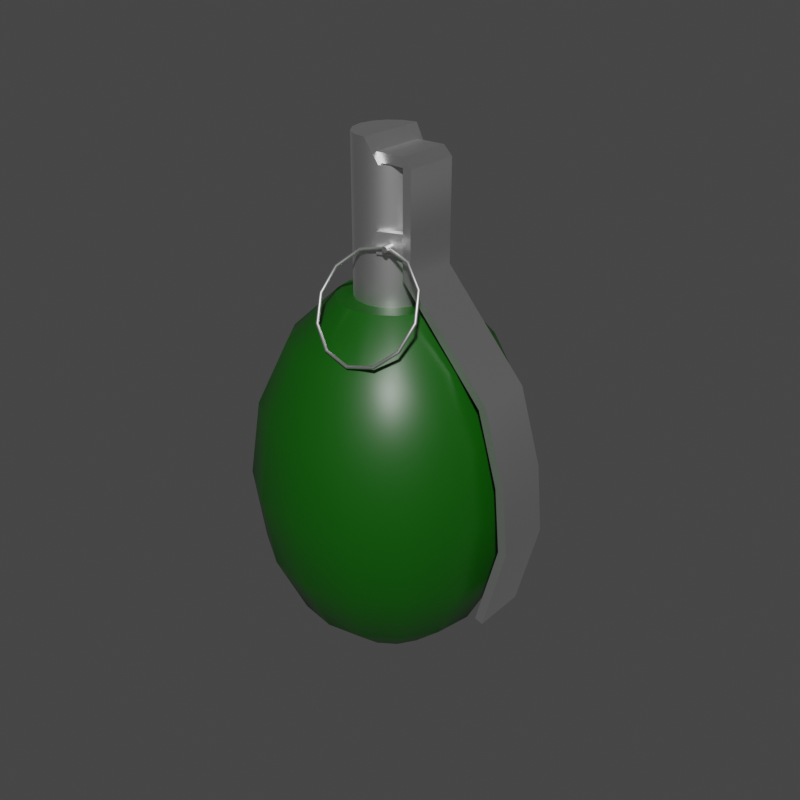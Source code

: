 # Source: grenade.blend  (saved by Blender 3.5.10; exported with 4.5.12 LTS)
import bpy
from mathutils import Matrix  # noqa: F401  (used for matrix-valued properties, if any)

bpy.ops.wm.read_factory_settings(use_empty=True)
scene = bpy.context.scene
scene.name = 'Scene'

# ---- collections
col_collection = bpy.data.collections.new('Collection'); scene.collection.children.link(col_collection)

# ---- materials (node trees are filled in below, after node groups)
mat_material = bpy.data.materials.new('Material')
mat_material.alpha_threshold = 0.0
mat_material.use_transparent_shadow = False
mat_material.roughness = 0.5
mat_material.line_color = (0.0, 0.0, 0.0, 1.0)
mat_material_001 = bpy.data.materials.new('Material.001')
mat_material_001.use_transparent_shadow = False

# ---- node groups
ng_auto_smooth = bpy.data.node_groups.new('Auto Smooth', 'GeometryNodeTree')
_s = ng_auto_smooth.interface.new_socket(name='Geometry', in_out='OUTPUT', socket_type='NodeSocketGeometry')
_s = ng_auto_smooth.interface.new_socket(name='Geometry', in_out='INPUT', socket_type='NodeSocketGeometry')
_s = ng_auto_smooth.interface.new_socket(name='Angle', in_out='INPUT', socket_type='NodeSocketFloat')
_s.subtype = 'ANGLE'
_s.min_value = 0.0
_s.max_value = 3.142
ng_auto_smooth.is_modifier = True
_N = ng_auto_smooth.nodes; _L = ng_auto_smooth.links
n0 = _N.new('NodeGroupOutput'); n0.name = 'Group Output'; n0.location = (480, -100)
n1 = _N.new('NodeGroupInput'); n1.name = 'Group Input'; n1.location = (-420, -300)
n2 = _N.new('NodeGroupInput'); n2.name = 'Group Input.001'; n2.location = (-60, -100)
n3 = _N.new('GeometryNodeSetShadeSmooth'); n3.name = 'Set Shade Smooth'; n3.location = (120, -100)
n3.domain = 'EDGE'
n4 = _N.new('GeometryNodeSetShadeSmooth'); n4.name = 'Set Shade Smooth.001'; n4.location = (300, -100)
n5 = _N.new('GeometryNodeInputMeshEdgeAngle'); n5.name = 'Edge Angle'; n5.location = (-420, -220)
n6 = _N.new('GeometryNodeInputEdgeSmooth'); n6.name = 'Is Edge Smooth'; n6.location = (-60, -160)
n7 = _N.new('GeometryNodeInputShadeSmooth'); n7.name = 'Is Face Smooth'; n7.location = (-240, -340)
n8 = _N.new('FunctionNodeBooleanMath'); n8.name = 'Boolean Math'; n8.location = (-60, -220)
n9 = _N.new('FunctionNodeCompare'); n9.name = 'Compare'; n9.location = (-240, -180)
n9.operation = 'LESS_EQUAL'
_L.new(n5.outputs[0], n9.inputs[0])
_L.new(n4.outputs[0], n0.inputs[0])
_L.new(n1.outputs[1], n9.inputs[1])
_L.new(n9.outputs[0], n8.inputs[0])
_L.new(n7.outputs[0], n8.inputs[1])
_L.new(n2.outputs[0], n3.inputs[0])
_L.new(n6.outputs[0], n3.inputs[1])
_L.new(n3.outputs[0], n4.inputs[0])
_L.new(n8.outputs[0], n3.inputs[2])
n0.is_active_output = True

# ---- material node trees
mat_material.use_nodes = True; mat_material.node_tree.nodes.clear()
_N = mat_material.node_tree.nodes; _L = mat_material.node_tree.links
n0 = _N.new('ShaderNodeOutputMaterial'); n0.name = 'Material Output'; n0.location = (300, 300)
n1 = _N.new('ShaderNodeBsdfPrincipled'); n1.name = 'Principled BSDF'; n1.location = (10, 300)
n1.distribution = 'GGX'
n1.subsurface_method = 'RANDOM_WALK_SKIN'
n1.inputs[0].default_value = (0.002647, 0.08188, 0.0, 1.0)
n1.inputs[2].default_value = 0.4091
n1.inputs[3].default_value = 1.45
n1.inputs[13].default_value = 0.6127
n1.inputs[27].default_value = (0.0, 0.0, 0.0, 1.0)
n1.inputs[28].default_value = 1.0
_L.new(n1.outputs[0], n0.inputs[0])
n0.is_active_output = True
mat_material_001.use_nodes = True; mat_material_001.node_tree.nodes.clear()
_N = mat_material_001.node_tree.nodes; _L = mat_material_001.node_tree.links
n0 = _N.new('ShaderNodeBsdfPrincipled'); n0.name = 'Principled BSDF'; n0.location = (10, 300)
n0.distribution = 'GGX'
n0.subsurface_method = 'RANDOM_WALK_SKIN'
n0.inputs[1].default_value = 1.0
n0.inputs[2].default_value = 0.4745
n0.inputs[3].default_value = 1.45
n0.inputs[27].default_value = (0.0, 0.0, 0.0, 1.0)
n0.inputs[28].default_value = 1.0
n1 = _N.new('ShaderNodeOutputMaterial'); n1.name = 'Material Output'; n1.location = (300, 300)
_L.new(n0.outputs[0], n1.inputs[0])
n1.is_active_output = True

# ---- world
world_world = bpy.data.worlds.new('World'); scene.world = world_world
world_world.use_nodes = True; world_world.node_tree.nodes.clear()
_N = world_world.node_tree.nodes; _L = world_world.node_tree.links
n0 = _N.new('ShaderNodeOutputWorld'); n0.name = 'World Output'; n0.location = (300, 300)
n1 = _N.new('ShaderNodeBackground'); n1.name = 'Background'; n1.location = (10, 300)
n1.inputs[0].default_value = (0.05088, 0.05088, 0.05088, 1.0)
_L.new(n1.outputs[0], n0.inputs[0])
n0.is_active_output = True
world_world.color = (0.05088, 0.05088, 0.05088)
world_world.use_sun_shadow = False
world_world.sun_shadow_jitter_overblur = 0.0

# ---- meshes
me_sphere = bpy.data.meshes.new('Sphere')
me_sphere.from_pydata([(0.0, 0.9239, 0.5466), (0.0, 1.0, 0.0), (0.0, 0.9239, -0.5466), (0.0, 0.3827, -1.32), (0.1464, 0.3536, 1.32), (0.2706, 0.6533, 1.01), (0.3536, 0.8536, 0.5466), (0.3827, 0.9239, 0.0), (0.3536, 0.8536, -0.5466), (0.2706, 0.6533, -1.01), (0.1464, 0.3536, -1.32), (0.2706, 0.2706, 1.32), (0.5, 0.5, 1.01), (0.6533, 0.6533, 0.5466), (0.7071, 0.7071, 0.0), (0.6533, 0.6533, -0.5466), (0.5, 0.5, -1.01), (0.2706, 0.2706, -1.32), (0.3536, 0.1464, 1.32), (0.6533, 0.2706, 1.01), (0.8536, 0.3536, 0.5466), (0.9239, 0.3827, 0.0), (0.8536, 0.3536, -0.5466), (0.6533, 0.2706, -1.01), (0.3536, 0.1464, -1.32), (0.3827, -4.47e-08, 1.32), (0.7071, -8.941e-08, 1.01), (0.9239, -1.192e-07, 0.5466), (1.0, -1.49e-07, 0.0), (0.9239, -1.192e-07, -0.5466), (0.7071, -8.941e-08, -1.01), (0.3827, -4.47e-08, -1.32), (0.3536, -0.1464, 1.32), (0.6533, -0.2706, 1.01), (0.8536, -0.3536, 0.5466), (0.9239, -0.3827, 0.0), (0.8536, -0.3536, -0.5466), (0.6533, -0.2706, -1.01), (0.3536, -0.1464, -1.32), (0.2706, -0.2706, 1.32), (0.5, -0.5, 1.01), (0.6533, -0.6533, 0.5466), (0.7071, -0.7071, 0.0), (0.6533, -0.6533, -0.5466), (0.5, -0.5, -1.01), (0.2706, -0.2706, -1.32), (0.1464, -0.3536, 1.32), (0.2706, -0.6533, 1.01), (0.3536, -0.8536, 0.5466), (0.3827, -0.9239, 0.0), (0.3536, -0.8536, -0.5466), (0.2706, -0.6533, -1.01), (0.1464, -0.3536, -1.32), (-1.192e-07, -0.3827, 1.32), (-2.235e-07, -0.7071, 1.01), (-2.384e-07, -0.9239, 0.5466), (-3.576e-07, -1.0, 0.0), (-2.384e-07, -0.9239, -0.5466), (-2.235e-07, -0.7071, -1.01), (-1.192e-07, -0.3827, -1.32), (0.006575, 0.2772, -1.32), (-0.1464, -0.3536, 1.32), (-0.2706, -0.6533, 1.01), (-0.3536, -0.8536, 0.5466), (-0.3827, -0.9239, 0.0), (-0.3536, -0.8536, -0.5466), (-0.2706, -0.6533, -1.01), (-0.1464, -0.3536, -1.32), (-0.2706, -0.2706, 1.32), (-0.5, -0.5, 1.01), (-0.6533, -0.6533, 0.5466), (-0.7071, -0.7071, 0.0), (-0.6533, -0.6533, -0.5466), (-0.5, -0.5, -1.01), (-0.2706, -0.2706, -1.32), (-0.3536, -0.1464, 1.32), (-0.6533, -0.2706, 1.01), (-0.8536, -0.3536, 0.5466), (-0.9239, -0.3827, 0.0), (-0.8536, -0.3536, -0.5466), (-0.6533, -0.2706, -1.01), (-0.3536, -0.1464, -1.32), (-0.3827, 1.788e-07, 1.32), (-0.7071, 3.278e-07, 1.01), (-0.9239, 3.576e-07, 0.5466), (-1.0, 5.066e-07, 0.0), (-0.9239, 3.576e-07, -0.5466), (-0.7071, 3.278e-07, -1.01), (-0.3827, 1.788e-07, -1.32), (-0.3536, 0.1464, 1.32), (-0.6533, 0.2706, 1.01), (-0.8536, 0.3536, 0.5466), (-0.9239, 0.3827, 0.0), (-0.8536, 0.3536, -0.5466), (-0.6533, 0.2706, -1.01), (-0.3536, 0.1464, -1.32), (-0.2706, 0.2706, 1.32), (-0.5, 0.5, 1.01), (-0.6533, 0.6533, 0.5466), (-0.7071, 0.7071, 0.0), (-0.6533, 0.6533, -0.5466), (-0.5, 0.5, -1.01), (-0.2706, 0.2706, -1.32), (-0.1464, 0.3536, 1.32), (-0.2706, 0.6533, 1.01), (-0.3536, 0.8536, 0.5466), (-0.3827, 0.9239, 0.0), (-0.3536, 0.8536, -0.5466), (-0.2706, 0.6533, -1.01), (-0.1464, 0.3536, -1.32), (2.384e-07, 0.3827, 1.32), (4.47e-07, 0.7071, 1.01), (4.47e-07, 0.7071, -1.01), (0.1553, 0.1553, -1.32), (0.2772, 0.006575, -1.32), (-0.1464, 0.1464, -1.32), (1.863e-08, 5.588e-08, -1.32), (0.1464, -0.1464, -1.32), (-0.2772, -0.006575, -1.32), (-0.1553, -0.1553, -1.32), (-0.006575, -0.2772, -1.32), (0.09754, 0.2355, 1.32), (0.1802, 0.1802, 1.32), (0.2355, 0.09754, 1.32), (0.2549, -1.155e-08, 1.32), (0.2355, -0.09754, 1.32), (0.1802, -0.1802, 1.32), (0.09754, -0.2355, 1.32), (-7.821e-08, -0.2549, 1.32), (-0.09754, -0.2355, 1.32), (-0.1802, -0.1802, 1.32), (-0.2355, -0.09754, 1.32), (-0.2549, 1.373e-07, 1.32), (-0.2355, 0.09754, 1.32), (-0.1802, 0.1802, 1.32), (-0.09754, 0.2355, 1.32), (1.6e-07, 0.2549, 1.32)], [], [(3, 112, 9, 10), (2, 1, 7, 8), (0, 111, 5, 6), (31, 38, 114, 24), (112, 2, 8, 9), (1, 0, 6, 7), (111, 110, 4, 5), (6, 5, 12, 13), (120, 67, 74, 119), (9, 8, 15, 16), (7, 6, 13, 14), (5, 4, 11, 12), (10, 9, 16, 17), (8, 7, 14, 15), (117, 120, 119, 116), (16, 15, 22, 23), (14, 13, 20, 21), (12, 11, 18, 19), (17, 16, 23, 24), (15, 14, 21, 22), (13, 12, 19, 20), (19, 18, 25, 26), (24, 23, 30, 31), (22, 21, 28, 29), (20, 19, 26, 27), (114, 117, 116, 113), (23, 22, 29, 30), (21, 20, 27, 28), (31, 30, 37, 38), (29, 28, 35, 36), (27, 26, 33, 34), (24, 114, 113, 17), (30, 29, 36, 37), (28, 27, 34, 35), (26, 25, 32, 33), (119, 74, 81, 118), (37, 36, 43, 44), (35, 34, 41, 42), (33, 32, 39, 40), (38, 37, 44, 45), (36, 35, 42, 43), (34, 33, 40, 41), (44, 43, 50, 51), (42, 41, 48, 49), (40, 39, 46, 47), (45, 44, 51, 52), (43, 42, 49, 50), (41, 40, 47, 48), (116, 119, 118, 115), (52, 51, 58, 59), (50, 49, 56, 57), (48, 47, 54, 55), (45, 52, 120, 117), (51, 50, 57, 58), (49, 48, 55, 56), (47, 46, 53, 54), (57, 56, 64, 65), (55, 54, 62, 63), (52, 59, 67, 120), (58, 57, 65, 66), (56, 55, 63, 64), (54, 53, 61, 62), (59, 58, 66, 67), (113, 116, 115, 60), (66, 65, 72, 73), (64, 63, 70, 71), (62, 61, 68, 69), (67, 66, 73, 74), (65, 64, 71, 72), (63, 62, 69, 70), (71, 70, 77, 78), (69, 68, 75, 76), (74, 73, 80, 81), (72, 71, 78, 79), (70, 69, 76, 77), (17, 113, 60, 10), (73, 72, 79, 80), (81, 80, 87, 88), (79, 78, 85, 86), (77, 76, 83, 84), (118, 81, 88, 95), (80, 79, 86, 87), (78, 77, 84, 85), (76, 75, 82, 83), (84, 83, 90, 91), (115, 118, 95, 102), (87, 86, 93, 94), (85, 84, 91, 92), (83, 82, 89, 90), (88, 87, 94, 95), (86, 85, 92, 93), (60, 115, 102, 109), (94, 93, 100, 101), (92, 91, 98, 99), (90, 89, 96, 97), (95, 94, 101, 102), (93, 92, 99, 100), (91, 90, 97, 98), (97, 96, 103, 104), (102, 101, 108, 109), (100, 99, 106, 107), (98, 97, 104, 105), (10, 60, 109, 3), (101, 100, 107, 108), (99, 98, 105, 106), (109, 108, 112, 3), (107, 106, 1, 2), (105, 104, 111, 0), (38, 45, 117, 114), (108, 107, 2, 112), (106, 105, 0, 1), (104, 103, 110, 111), (82, 75, 131, 132), (18, 11, 122, 123), (25, 18, 123, 124), (89, 82, 132, 133), (61, 53, 128, 129), (68, 61, 129, 130), (39, 32, 125, 126), (96, 89, 133, 134), (32, 25, 124, 125), (103, 96, 134, 135), (11, 4, 121, 122), (110, 103, 135, 136), (75, 68, 130, 131), (4, 110, 136, 121), (46, 39, 126, 127), (53, 46, 127, 128)])
me_sphere.polygons.foreach_set('use_smooth', [True] * 128)
_k = set([(3, 10), (3, 109), (4, 11), (4, 110), (10, 17), (11, 18), (17, 24), (18, 25), (24, 31), (25, 32), (31, 38), (32, 39), (38, 45), (39, 46), (45, 52), (46, 53), (52, 59), (53, 61), (59, 67), (61, 68), (67, 74), (68, 75), (74, 81), (75, 82), (81, 88), (82, 89), (88, 95), (89, 96), (95, 102), (96, 103), (102, 109), (103, 110), (121, 122), (121, 136), (122, 123), (123, 124), (124, 125), (125, 126), (126, 127), (127, 128), (128, 129), (129, 130), (130, 131), (131, 132), (132, 133), (133, 134), (134, 135), (135, 136)])
me_sphere.attributes.new('sharp_edge', 'BOOLEAN', 'EDGE').data.foreach_set('value', [ (min(e.vertices), max(e.vertices)) in _k for e in me_sphere.edges])
_uv = me_sphere.uv_layers.new(name='UVMap')
_uv.uv.foreach_set('vector', [0.75, 0.125, 0.75, 0.25, 0.6875, 0.25, 0.6875, 0.125, 0.75, 0.375, 0.75, 0.5, 0.6875, 0.5, 0.6875, 0.375, 0.75, 0.625, 0.75, 0.75, 0.6875, 0.75, 0.6875, 0.625, 0.5, 0.125, 0.4375, 0.125, 0.5, 0.125, 0.5625, 0.125, 0.75, 0.25, 0.75, 0.375, 0.6875, 0.375, 0.6875, 0.25, 0.75, 0.5, 0.75, 0.625, 0.6875, 0.625, 0.6875, 0.5, 0.75, 0.75, 0.75, 0.875, 0.6875, 0.875, 0.6875, 0.75, 0.6875, 0.625, 0.6875, 0.75, 0.625, 0.75, 0.625, 0.625, 0.375, 0.125, 0.1875, 0.125, 0.125, 0.125, 0.4107, 0.125, 0.6875, 0.25, 0.6875, 0.375, 0.625, 0.375, 0.625, 0.25, 0.6875, 0.5, 0.6875, 0.625, 0.625, 0.625, 0.625, 0.5, 0.6875, 0.75, 0.6875, 0.875, 0.625, 0.875, 0.625, 0.75, 0.6875, 0.125, 0.6875, 0.25, 0.625, 0.25, 0.625, 0.125, 0.6875, 0.375, 0.6875, 0.5, 0.625, 0.5, 0.625, 0.375, 0.4464, 0.125, 0.375, 0.125, 0.4107, 0.125, 0.5, 0.125, 0.625, 0.25, 0.625, 0.375, 0.5625, 0.375, 0.5625, 0.25, 0.625, 0.5, 0.625, 0.625, 0.5625, 0.625, 0.5625, 0.5, 0.625, 0.75, 0.625, 0.875, 0.5625, 0.875, 0.5625, 0.75, 0.625, 0.125, 0.625, 0.25, 0.5625, 0.25, 0.5625, 0.125, 0.625, 0.375, 0.625, 0.5, 0.5625, 0.5, 0.5625, 0.375, 0.625, 0.625, 0.625, 0.75, 0.5625, 0.75, 0.5625, 0.625, 0.5625, 0.75, 0.5625, 0.875, 0.5, 0.875, 0.5, 0.75, 0.5625, 0.125, 0.5625, 0.25, 0.5, 0.25, 0.5, 0.125, 0.5625, 0.375, 0.5625, 0.5, 0.5, 0.5, 0.5, 0.375, 0.5625, 0.625, 0.5625, 0.75, 0.5, 0.75, 0.5, 0.625, 0.5, 0.125, 0.4464, 0.125, 0.5, 0.125, 0.5536, 0.125, 0.5625, 0.25, 0.5625, 0.375, 0.5, 0.375, 0.5, 0.25, 0.5625, 0.5, 0.5625, 0.625, 0.5, 0.625, 0.5, 0.5, 0.5, 0.125, 0.5, 0.25, 0.4375, 0.25, 0.4375, 0.125, 0.5, 0.375, 0.5, 0.5, 0.4375, 0.5, 0.4375, 0.375, 0.5, 0.625, 0.5, 0.75, 0.4375, 0.75, 0.4375, 0.625, 0.5625, 0.125, 0.5, 0.125, 0.5536, 0.125, 0.625, 0.125, 0.5, 0.25, 0.5, 0.375, 0.4375, 0.375, 0.4375, 0.25, 0.5, 0.5, 0.5, 0.625, 0.4375, 0.625, 0.4375, 0.5, 0.5, 0.75, 0.5, 0.875, 0.4375, 0.875, 0.4375, 0.75, 0.4107, 0.125, 0.125, 0.125, 0.0625, 0.125, 0.5, 0.125, 0.4375, 0.25, 0.4375, 0.375, 0.375, 0.375, 0.375, 0.25, 0.4375, 0.5, 0.4375, 0.625, 0.375, 0.625, 0.375, 0.5, 0.4375, 0.75, 0.4375, 0.875, 0.375, 0.875, 0.375, 0.75, 0.4375, 0.125, 0.4375, 0.25, 0.375, 0.25, 0.375, 0.125, 0.4375, 0.375, 0.4375, 0.5, 0.375, 0.5, 0.375, 0.375, 0.4375, 0.625, 0.4375, 0.75, 0.375, 0.75, 0.375, 0.625, 0.375, 0.25, 0.375, 0.375, 0.3125, 0.375, 0.3125, 0.25, 0.375, 0.5, 0.375, 0.625, 0.3125, 0.625, 0.3125, 0.5, 0.375, 0.75, 0.375, 0.875, 0.3125, 0.875, 0.3125, 0.75, 0.375, 0.125, 0.375, 0.25, 0.3125, 0.25, 0.3125, 0.125, 0.375, 0.375, 0.375, 0.5, 0.3125, 0.5, 0.3125, 0.375, 0.375, 0.625, 0.375, 0.75, 0.3125, 0.75, 0.3125, 0.625, 0.5, 0.125, 0.4107, 0.125, 0.5, 0.125, 0.5893, 0.125, 0.3125, 0.125, 0.3125, 0.25, 0.25, 0.25, 0.25, 0.125, 0.3125, 0.375, 0.3125, 0.5, 0.25, 0.5, 0.25, 0.375, 0.3125, 0.625, 0.3125, 0.75, 0.25, 0.75, 0.25, 0.625, 0.375, 0.125, 0.3125, 0.125, 0.375, 0.125, 0.4464, 0.125, 0.3125, 0.25, 0.3125, 0.375, 0.25, 0.375, 0.25, 0.25, 0.3125, 0.5, 0.3125, 0.625, 0.25, 0.625, 0.25, 0.5, 0.3125, 0.75, 0.3125, 0.875, 0.25, 0.875, 0.25, 0.75, 0.25, 0.375, 0.25, 0.5, 0.1875, 0.5, 0.1875, 0.375, 0.25, 0.625, 0.25, 0.75, 0.1875, 0.75, 0.1875, 0.625, 0.3125, 0.125, 0.25, 0.125, 0.1875, 0.125, 0.375, 0.125, 0.25, 0.25, 0.25, 0.375, 0.1875, 0.375, 0.1875, 0.25, 0.25, 0.5, 0.25, 0.625, 0.1875, 0.625, 0.1875, 0.5, 0.25, 0.75, 0.25, 0.875, 0.1875, 0.875, 0.1875, 0.75, 0.25, 0.125, 0.25, 0.25, 0.1875, 0.25, 0.1875, 0.125, 0.5536, 0.125, 0.5, 0.125, 0.5893, 0.125, 0.625, 0.125, 0.1875, 0.25, 0.1875, 0.375, 0.125, 0.375, 0.125, 0.25, 0.1875, 0.5, 0.1875, 0.625, 0.125, 0.625, 0.125, 0.5, 0.1875, 0.75, 0.1875, 0.875, 0.125, 0.875, 0.125, 0.75, 0.1875, 0.125, 0.1875, 0.25, 0.125, 0.25, 0.125, 0.125, 0.1875, 0.375, 0.1875, 0.5, 0.125, 0.5, 0.125, 0.375, 0.1875, 0.625, 0.1875, 0.75, 0.125, 0.75, 0.125, 0.625, 0.125, 0.5, 0.125, 0.625, 0.0625, 0.625, 0.0625, 0.5, 0.125, 0.75, 0.125, 0.875, 0.0625, 0.875, 0.0625, 0.75, 0.125, 0.125, 0.125, 0.25, 0.0625, 0.25, 0.0625, 0.125, 0.125, 0.375, 0.125, 0.5, 0.0625, 0.5, 0.0625, 0.375, 0.125, 0.625, 0.125, 0.75, 0.0625, 0.75, 0.0625, 0.625, 0.625, 0.125, 0.5536, 0.125, 0.625, 0.125, 0.6875, 0.125, 0.125, 0.25, 0.125, 0.375, 0.0625, 0.375, 0.0625, 0.25, 0.0625, 0.125, 0.0625, 0.25, 0.0, 0.25, 0.0, 0.125, 0.0625, 0.375, 0.0625, 0.5, 0.0, 0.5, 0.0, 0.375, 0.0625, 0.625, 0.0625, 0.75, 0.0, 0.75, 0.0, 0.625, 0.5, 0.125, 0.0625, 0.125, 1.0, 0.125, 0.9375, 0.125, 0.0625, 0.25, 0.0625, 0.375, 0.0, 0.375, 0.0, 0.25, 0.0625, 0.5, 0.0625, 0.625, 0.0, 0.625, 0.0, 0.5, 0.0625, 0.75, 0.0625, 0.875, 0.0, 0.875, 0.0, 0.75, 1.0, 0.625, 1.0, 0.75, 0.9375, 0.75, 0.9375, 0.625, 0.5893, 0.125, 0.5, 0.125, 0.9375, 0.125, 0.875, 0.125, 1.0, 0.25, 1.0, 0.375, 0.9375, 0.375, 0.9375, 0.25, 1.0, 0.5, 1.0, 0.625, 0.9375, 0.625, 0.9375, 0.5, 1.0, 0.75, 1.0, 0.875, 0.9375, 0.875, 0.9375, 0.75, 1.0, 0.125, 1.0, 0.25, 0.9375, 0.25, 0.9375, 0.125, 1.0, 0.375, 1.0, 0.5, 0.9375, 0.5, 0.9375, 0.375, 0.625, 0.125, 0.5893, 0.125, 0.875, 0.125, 0.8125, 0.125, 0.9375, 0.25, 0.9375, 0.375, 0.875, 0.375, 0.875, 0.25, 0.9375, 0.5, 0.9375, 0.625, 0.875, 0.625, 0.875, 0.5, 0.9375, 0.75, 0.9375, 0.875, 0.875, 0.875, 0.875, 0.75, 0.9375, 0.125, 0.9375, 0.25, 0.875, 0.25, 0.875, 0.125, 0.9375, 0.375, 0.9375, 0.5, 0.875, 0.5, 0.875, 0.375, 0.9375, 0.625, 0.9375, 0.75, 0.875, 0.75, 0.875, 0.625, 0.875, 0.75, 0.875, 0.875, 0.8125, 0.875, 0.8125, 0.75, 0.875, 0.125, 0.875, 0.25, 0.8125, 0.25, 0.8125, 0.125, 0.875, 0.375, 0.875, 0.5, 0.8125, 0.5, 0.8125, 0.375, 0.875, 0.625, 0.875, 0.75, 0.8125, 0.75, 0.8125, 0.625, 0.6875, 0.125, 0.625, 0.125, 0.8125, 0.125, 0.75, 0.125, 0.875, 0.25, 0.875, 0.375, 0.8125, 0.375, 0.8125, 0.25, 0.875, 0.5, 0.875, 0.625, 0.8125, 0.625, 0.8125, 0.5, 0.8125, 0.125, 0.8125, 0.25, 0.75, 0.25, 0.75, 0.125, 0.8125, 0.375, 0.8125, 0.5, 0.75, 0.5, 0.75, 0.375, 0.8125, 0.625, 0.8125, 0.75, 0.75, 0.75, 0.75, 0.625, 0.4375, 0.125, 0.375, 0.125, 0.4464, 0.125, 0.5, 0.125, 0.8125, 0.25, 0.8125, 0.375, 0.75, 0.375, 0.75, 0.25, 0.8125, 0.5, 0.8125, 0.625, 0.75, 0.625, 0.75, 0.5, 0.8125, 0.75, 0.8125, 0.875, 0.75, 0.875, 0.75, 0.75, 0.0, 0.875, 0.0625, 0.875, 0.0625, 0.875, 0.0, 0.875, 0.5625, 0.875, 0.625, 0.875, 0.625, 0.875, 0.5625, 0.875, 0.5, 0.875, 0.5625, 0.875, 0.5625, 0.875, 0.5, 0.875, 0.9375, 0.875, 1.0, 0.875, 1.0, 0.875, 0.9375, 0.875, 0.1875, 0.875, 0.25, 0.875, 0.25, 0.875, 0.1875, 0.875, 0.125, 0.875, 0.1875, 0.875, 0.1875, 0.875, 0.125, 0.875, 0.375, 0.875, 0.4375, 0.875, 0.4375, 0.875, 0.375, 0.875, 0.875, 0.875, 0.9375, 0.875, 0.9375, 0.875, 0.875, 0.875, 0.4375, 0.875, 0.5, 0.875, 0.5, 0.875, 0.4375, 0.875, 0.8125, 0.875, 0.875, 0.875, 0.875, 0.875, 0.8125, 0.875, 0.625, 0.875, 0.6875, 0.875, 0.6875, 0.875, 0.625, 0.875, 0.75, 0.875, 0.8125, 0.875, 0.8125, 0.875, 0.75, 0.875, 0.0625, 0.875, 0.125, 0.875, 0.125, 0.875, 0.0625, 0.875, 0.6875, 0.875, 0.75, 0.875, 0.75, 0.875, 0.6875, 0.875, 0.3125, 0.875, 0.375, 0.875, 0.375, 0.875, 0.3125, 0.875, 0.25, 0.875, 0.3125, 0.875, 0.3125, 0.875, 0.25, 0.875])
me_sphere.materials.append(mat_material)
me_sphere.update()
me_cube_002 = bpy.data.meshes.new('Cube.002')
me_cube_002.from_pydata([(0.004688, -0.2023, 2.26), (0.004688, -0.2023, 2.325), (0.004688, 0.2023, 2.26), (0.004688, 0.2023, 2.325), (0.3267, -0.2023, 2.26), (0.3267, 0.2023, 2.26), (0.2638, 0.2023, 2.26), (0.2638, 0.2023, 2.325), (0.2638, -0.2023, 2.26), (0.2638, -0.2023, 2.325), (0.3261, -0.2023, 1.553), (0.3261, 0.2023, 1.553), (0.2644, 0.2023, 1.54), (0.2644, -0.2023, 1.54), (0.9387, -0.2023, 0.8558), (0.9387, 0.2023, 0.8558), (0.8861, 0.2023, 0.8213), (0.8861, -0.2023, 0.8213), (1.1, -0.2023, 0.3159), (1.1, 0.2023, 0.3159), (1.039, 0.2023, 0.3015), (1.039, -0.2023, 0.3015), (1.146, -0.2023, -0.1708), (1.146, 0.2023, -0.1708), (1.083, 0.2023, -0.1683), (1.083, -0.2023, -0.1683), (0.9783, -0.2023, -0.8148), (0.9783, 0.2023, -0.8148), (0.9188, 0.2023, -0.7944), (0.9188, -0.2023, -0.7944), (0.3267, -0.2023, 2.26), (0.2638, -0.2023, 2.325), (0.2638, 0.2023, 2.325), (0.3267, 0.2023, 2.26), (0.3263, -0.2023, 1.848), (0.3263, 0.2023, 1.848), (0.2641, 0.2023, 1.841), (0.2641, -0.2023, 1.841), (0.3262, -0.2023, 1.7), (0.2643, -0.2023, 1.691), (0.3262, 0.2023, 1.7), (0.2643, 0.2023, 1.691), (0.004688, 0.1341, 2.26), (0.004688, -0.1341, 2.26), (0.004688, -0.1341, 2.325), (0.004688, 0.1341, 2.325), (0.3267, -0.1341, 2.26), (0.3267, 0.1341, 2.26), (0.2638, 0.1341, 2.325), (0.2638, -0.1341, 2.325), (0.2638, 0.1341, 2.26), (0.2638, -0.1341, 2.26), (0.3261, -0.1341, 1.553), (0.3261, 0.1341, 1.553), (0.2644, 0.1341, 1.54), (0.2644, -0.1341, 1.54), (0.9387, -0.1341, 0.8558), (0.9387, 0.1341, 0.8558), (0.8861, 0.1341, 0.8213), (0.8861, -0.1341, 0.8213), (1.1, -0.1341, 0.3159), (1.1, 0.1341, 0.3159), (1.039, 0.1341, 0.3015), (1.039, -0.1341, 0.3015), (1.146, -0.1341, -0.1708), (1.146, 0.1341, -0.1708), (1.083, 0.1341, -0.1683), (1.083, -0.1341, -0.1683), (0.9783, -0.1341, -0.8148), (0.9783, 0.1341, -0.8148), (0.9188, 0.1341, -0.7944), (0.9188, -0.1341, -0.7944), (0.2638, 0.1341, 2.325), (0.2638, -0.1341, 2.325), (0.3267, -0.1341, 2.26), (0.3267, 0.1341, 2.26), (0.2641, 0.1341, 1.841), (0.2641, -0.1341, 1.841), (0.3263, -0.1341, 1.848), (0.3263, 0.1341, 1.848), (0.2643, 0.1341, 1.691), (0.2643, -0.1341, 1.691), (0.3262, -0.1341, 1.7), (0.3262, 0.1341, 1.7), (0.09638, 0.2625, 1.691), (0.09625, 0.2625, 1.841), (0.09625, -0.2313, 1.841), (0.09625, -0.2625, 1.841), (0.09638, -0.2625, 1.691), (0.09638, -0.2313, 1.691), (0.09625, 0.2313, 1.841), (0.09638, 0.2313, 1.691)], [], [(42, 45, 3, 2), (4, 30, 31, 9, 8), (8, 9, 1, 0), (82, 38, 10, 52), (49, 44, 1, 9), (46, 74, 30, 4), (43, 51, 8, 0), (6, 7, 32, 33, 5), (2, 3, 7, 6), (54, 12, 16, 58), (41, 40, 11, 12), (38, 39, 13, 10), (80, 41, 12, 54), (14, 17, 21, 18), (10, 13, 17, 14), (12, 11, 15, 16), (52, 10, 14, 56), (20, 19, 23, 24), (16, 15, 19, 20), (56, 14, 18, 60), (58, 16, 20, 62), (66, 24, 28, 70), (60, 18, 22, 64), (62, 20, 24, 66), (18, 21, 25, 22), (71, 68, 26, 29), (22, 25, 29, 26), (24, 23, 27, 28), (64, 22, 26, 68), (73, 31, 30, 74), (73, 49, 9, 31), (50, 6, 36, 76), (4, 8, 37, 34), (6, 5, 35, 36), (46, 4, 34, 78), (77, 81, 89, 86), (34, 37, 39, 38), (36, 35, 40, 41), (78, 34, 38, 82), (35, 79, 83, 40), (79, 78, 82, 83), (39, 37, 87, 88), (77, 76, 80, 81), (5, 47, 79, 35), (47, 46, 78, 79), (8, 51, 77, 37), (51, 50, 76, 77), (32, 7, 48, 72), (72, 48, 49, 73), (32, 72, 75, 33), (72, 73, 74, 75), (23, 65, 69, 27), (65, 64, 68, 69), (28, 27, 69, 70), (70, 69, 68, 71), (21, 63, 67, 25), (63, 62, 66, 67), (19, 61, 65, 23), (61, 60, 64, 65), (25, 67, 71, 29), (67, 66, 70, 71), (17, 59, 63, 21), (59, 58, 62, 63), (15, 57, 61, 19), (57, 56, 60, 61), (11, 53, 57, 15), (53, 52, 56, 57), (39, 81, 55, 13), (81, 80, 54, 55), (13, 55, 59, 17), (55, 54, 58, 59), (2, 6, 50, 42), (42, 50, 51, 43), (5, 33, 75, 47), (47, 75, 74, 46), (7, 3, 45, 48), (48, 45, 44, 49), (40, 83, 53, 11), (83, 82, 52, 53), (0, 1, 44, 43), (43, 44, 45, 42), (90, 85, 84, 91), (87, 86, 89, 88), (81, 39, 88, 89), (41, 80, 91, 84), (80, 76, 90, 91), (76, 36, 85, 90), (37, 77, 86, 87), (36, 41, 84, 85)])
me_cube_002.polygons.foreach_set('use_smooth', [True] * 89)
_k = set([(0, 1), (0, 8), (0, 43), (1, 9), (1, 44), (2, 3), (2, 6), (2, 42), (3, 7), (3, 45), (4, 30), (4, 34), (5, 33), (5, 35), (6, 36), (7, 32), (8, 37), (9, 31), (10, 14), (10, 38), (11, 15), (11, 40), (12, 16), (12, 41), (13, 17), (13, 39), (14, 18), (15, 19), (16, 20), (17, 21), (18, 22), (19, 23), (20, 24), (21, 25), (22, 26), (23, 27), (24, 28), (25, 29), (26, 29), (26, 68), (27, 28), (27, 69), (28, 70), (29, 71), (30, 31), (32, 33), (34, 38), (35, 40), (36, 41), (36, 85), (37, 39), (37, 87), (39, 88), (41, 84), (42, 43), (44, 45), (68, 69), (70, 71), (76, 90), (77, 86), (80, 91), (81, 89), (84, 85), (84, 91), (85, 90), (86, 87), (86, 89), (87, 88), (88, 89), (90, 91)])
me_cube_002.attributes.new('sharp_edge', 'BOOLEAN', 'EDGE').data.foreach_set('value', [ (min(e.vertices), max(e.vertices)) in _k for e in me_cube_002.edges])
_uv = me_cube_002.uv_layers.new(name='UVMap')
_uv.uv.foreach_set('vector', [0.375, 0.1667, 0.625, 0.1667, 0.625, 0.25, 0.375, 0.25, 0.375, 0.75, 0.375, 0.75, 0.625, 0.7989, 0.625, 0.7989, 0.375, 0.7989, 0.375, 0.7989, 0.625, 0.7989, 0.625, 1.0, 0.375, 1.0, 0.375, 0.6667, 0.375, 0.75, 0.375, 0.75, 0.375, 0.6667, 0.6739, 0.6667, 0.875, 0.6667, 0.875, 0.75, 0.6739, 0.75, 0.375, 0.6667, 0.375, 0.6667, 0.375, 0.75, 0.375, 0.75, 0.125, 0.6667, 0.3261, 0.6667, 0.3261, 0.75, 0.125, 0.75, 0.375, 0.4511, 0.625, 0.4511, 0.625, 0.4511, 0.375, 0.5, 0.375, 0.5, 0.375, 0.25, 0.625, 0.25, 0.625, 0.4511, 0.375, 0.4511, 0.3261, 0.5833, 0.3261, 0.5, 0.3261, 0.5, 0.3261, 0.5833, 0.375, 0.4511, 0.375, 0.5, 0.375, 0.5, 0.375, 0.4511, 0.375, 0.75, 0.375, 0.7989, 0.375, 0.7989, 0.375, 0.75, 0.3261, 0.5833, 0.3261, 0.5, 0.3261, 0.5, 0.3261, 0.5833, 0.375, 0.75, 0.375, 0.7989, 0.375, 0.7989, 0.375, 0.75, 0.375, 0.75, 0.375, 0.7989, 0.375, 0.7989, 0.375, 0.75, 0.375, 0.4511, 0.375, 0.5, 0.375, 0.5, 0.375, 0.4511, 0.375, 0.6667, 0.375, 0.75, 0.375, 0.75, 0.375, 0.6667, 0.375, 0.4511, 0.375, 0.5, 0.375, 0.5, 0.375, 0.4511, 0.375, 0.4511, 0.375, 0.5, 0.375, 0.5, 0.375, 0.4511, 0.375, 0.6667, 0.375, 0.75, 0.375, 0.75, 0.375, 0.6667, 0.3261, 0.5833, 0.3261, 0.5, 0.3261, 0.5, 0.3261, 0.5833, 0.3261, 0.5833, 0.3261, 0.5, 0.3261, 0.5, 0.3261, 0.5833, 0.375, 0.6667, 0.375, 0.75, 0.375, 0.75, 0.375, 0.6667, 0.3261, 0.5833, 0.3261, 0.5, 0.3261, 0.5, 0.3261, 0.5833, 0.375, 0.75, 0.375, 0.7989, 0.375, 0.7989, 0.375, 0.75, 0.3261, 0.6667, 0.375, 0.6667, 0.375, 0.75, 0.3261, 0.75, 0.375, 0.75, 0.375, 0.7989, 0.375, 0.7989, 0.375, 0.75, 0.375, 0.4511, 0.375, 0.5, 0.375, 0.5, 0.375, 0.4511, 0.375, 0.6667, 0.375, 0.75, 0.375, 0.75, 0.375, 0.6667, 0.6739, 0.6667, 0.6739, 0.75, 0.375, 0.75, 0.375, 0.6667, 0.6739, 0.6667, 0.6739, 0.6667, 0.6739, 0.75, 0.6739, 0.75, 0.3261, 0.5833, 0.3261, 0.5, 0.3261, 0.5, 0.3261, 0.5833, 0.375, 0.75, 0.375, 0.7989, 0.375, 0.7989, 0.375, 0.75, 0.375, 0.4511, 0.375, 0.5, 0.375, 0.5, 0.375, 0.4511, 0.375, 0.6667, 0.375, 0.75, 0.375, 0.75, 0.375, 0.6667, 0.3261, 0.6667, 0.3261, 0.6667, 0.3261, 0.6667, 0.3261, 0.6667, 0.375, 0.75, 0.375, 0.7989, 0.375, 0.7989, 0.375, 0.75, 0.375, 0.4511, 0.375, 0.5, 0.375, 0.5, 0.375, 0.4511, 0.375, 0.6667, 0.375, 0.75, 0.375, 0.75, 0.375, 0.6667, 0.375, 0.5, 0.375, 0.5833, 0.375, 0.5833, 0.375, 0.5, 0.375, 0.5833, 0.375, 0.6667, 0.375, 0.6667, 0.375, 0.5833, 0.375, 0.7989, 0.375, 0.7989, 0.375, 0.7989, 0.375, 0.7989, 0.3261, 0.6667, 0.3261, 0.5833, 0.3261, 0.5833, 0.3261, 0.6667, 0.375, 0.5, 0.375, 0.5833, 0.375, 0.5833, 0.375, 0.5, 0.375, 0.5833, 0.375, 0.6667, 0.375, 0.6667, 0.375, 0.5833, 0.3261, 0.75, 0.3261, 0.6667, 0.3261, 0.6667, 0.3261, 0.75, 0.3261, 0.6667, 0.3261, 0.5833, 0.3261, 0.5833, 0.3261, 0.6667, 0.6739, 0.5, 0.6739, 0.5, 0.6739, 0.5833, 0.6739, 0.5833, 0.6739, 0.5833, 0.6739, 0.5833, 0.6739, 0.6667, 0.6739, 0.6667, 0.6739, 0.5, 0.6739, 0.5833, 0.375, 0.5833, 0.375, 0.5, 0.6739, 0.5833, 0.6739, 0.6667, 0.375, 0.6667, 0.375, 0.5833, 0.375, 0.5, 0.375, 0.5833, 0.375, 0.5833, 0.375, 0.5, 0.375, 0.5833, 0.375, 0.6667, 0.375, 0.6667, 0.375, 0.5833, 0.3261, 0.5, 0.375, 0.5, 0.375, 0.5833, 0.3261, 0.5833, 0.3261, 0.5833, 0.375, 0.5833, 0.375, 0.6667, 0.3261, 0.6667, 0.3261, 0.75, 0.3261, 0.6667, 0.3261, 0.6667, 0.3261, 0.75, 0.3261, 0.6667, 0.3261, 0.5833, 0.3261, 0.5833, 0.3261, 0.6667, 0.375, 0.5, 0.375, 0.5833, 0.375, 0.5833, 0.375, 0.5, 0.375, 0.5833, 0.375, 0.6667, 0.375, 0.6667, 0.375, 0.5833, 0.3261, 0.75, 0.3261, 0.6667, 0.3261, 0.6667, 0.3261, 0.75, 0.3261, 0.6667, 0.3261, 0.5833, 0.3261, 0.5833, 0.3261, 0.6667, 0.3261, 0.75, 0.3261, 0.6667, 0.3261, 0.6667, 0.3261, 0.75, 0.3261, 0.6667, 0.3261, 0.5833, 0.3261, 0.5833, 0.3261, 0.6667, 0.375, 0.5, 0.375, 0.5833, 0.375, 0.5833, 0.375, 0.5, 0.375, 0.5833, 0.375, 0.6667, 0.375, 0.6667, 0.375, 0.5833, 0.375, 0.5, 0.375, 0.5833, 0.375, 0.5833, 0.375, 0.5, 0.375, 0.5833, 0.375, 0.6667, 0.375, 0.6667, 0.375, 0.5833, 0.3261, 0.75, 0.3261, 0.6667, 0.3261, 0.6667, 0.3261, 0.75, 0.3261, 0.6667, 0.3261, 0.5833, 0.3261, 0.5833, 0.3261, 0.6667, 0.3261, 0.75, 0.3261, 0.6667, 0.3261, 0.6667, 0.3261, 0.75, 0.3261, 0.6667, 0.3261, 0.5833, 0.3261, 0.5833, 0.3261, 0.6667, 0.125, 0.5, 0.3261, 0.5, 0.3261, 0.5833, 0.125, 0.5833, 0.125, 0.5833, 0.3261, 0.5833, 0.3261, 0.6667, 0.125, 0.6667, 0.375, 0.5, 0.375, 0.5, 0.375, 0.5833, 0.375, 0.5833, 0.375, 0.5833, 0.375, 0.5833, 0.375, 0.6667, 0.375, 0.6667, 0.6739, 0.5, 0.875, 0.5, 0.875, 0.5833, 0.6739, 0.5833, 0.6739, 0.5833, 0.875, 0.5833, 0.875, 0.6667, 0.6739, 0.6667, 0.375, 0.5, 0.375, 0.5833, 0.375, 0.5833, 0.375, 0.5, 0.375, 0.5833, 0.375, 0.6667, 0.375, 0.6667, 0.375, 0.5833, 0.375, 0.0, 0.625, 0.0, 0.625, 0.08333, 0.375, 0.08333, 0.375, 0.08333, 0.625, 0.08333, 0.625, 0.1667, 0.375, 0.1667, 0.3261, 0.5833, 0.3261, 0.5, 0.3261, 0.5, 0.3261, 0.5833, 0.3261, 0.75, 0.3261, 0.6667, 0.3261, 0.6667, 0.3261, 0.75, 0.3261, 0.6667, 0.3261, 0.75, 0.3261, 0.75, 0.3261, 0.6667, 0.3261, 0.5, 0.3261, 0.5833, 0.3261, 0.5833, 0.3261, 0.5, 0.3261, 0.5833, 0.3261, 0.5833, 0.3261, 0.5833, 0.3261, 0.5833, 0.3261, 0.5833, 0.3261, 0.5, 0.3261, 0.5, 0.3261, 0.5833, 0.3261, 0.75, 0.3261, 0.6667, 0.3261, 0.6667, 0.3261, 0.75, 0.375, 0.4511, 0.375, 0.4511, 0.375, 0.4511, 0.375, 0.4511])
me_cube_002.materials.append(mat_material_001)
me_cube_002.update()
me_torus = bpy.data.meshes.new('Torus')
me_torus.from_pydata([(1.501, -1.172, 3.608), (1.492, -1.19, 3.618), (1.471, -1.198, 3.623), (1.449, -1.19, 3.618), (1.441, -1.172, 3.608), (1.449, -1.153, 3.597), (1.471, -1.146, 3.593), (1.492, -1.153, 3.597), (1.363, -0.9179, 4.056), (1.355, -0.9385, 4.063), (1.337, -0.9514, 4.058), (1.318, -0.949, 4.044), (1.311, -0.9327, 4.03), (1.318, -0.9121, 4.023), (1.337, -0.8992, 4.028), (1.355, -0.9016, 4.042), (0.9857, -0.7322, 4.384), (0.9813, -0.7544, 4.388), (0.9707, -0.7711, 4.376), (0.9601, -0.7725, 4.356), (0.9557, -0.7578, 4.339), (0.9601, -0.7356, 4.335), (0.9707, -0.7189, 4.347), (0.9813, -0.7175, 4.367), (0.4707, -0.6642, 4.504), (0.4707, -0.687, 4.507), (0.4707, -0.7051, 4.493), (0.4707, -0.7079, 4.47), (0.4707, -0.6938, 4.452), (0.4707, -0.671, 4.449), (0.4707, -0.6529, 4.463), (0.4707, -0.6501, 4.486), (-0.04433, -0.7322, 4.384), (-0.03993, -0.7544, 4.388), (-0.02933, -0.7711, 4.376), (-0.01872, -0.7725, 4.356), (-0.01433, -0.7578, 4.339), (-0.01872, -0.7356, 4.335), (-0.02933, -0.7189, 4.347), (-0.03993, -0.7175, 4.367), (-0.4213, -0.9179, 4.056), (-0.4137, -0.9385, 4.063), (-0.3954, -0.9514, 4.058), (-0.377, -0.949, 4.044), (-0.3694, -0.9327, 4.03), (-0.377, -0.9121, 4.023), (-0.3954, -0.8992, 4.028), (-0.4137, -0.9016, 4.042), (-0.5593, -1.172, 3.608), (-0.5505, -1.19, 3.618), (-0.5293, -1.198, 3.623), (-0.5081, -1.19, 3.618), (-0.4993, -1.172, 3.608), (-0.5081, -1.153, 3.597), (-0.5293, -1.146, 3.593), (-0.5505, -1.153, 3.597), (-0.4213, -1.425, 3.16), (-0.4137, -1.442, 3.174), (-0.3954, -1.444, 3.188), (-0.377, -1.431, 3.192), (-0.3694, -1.411, 3.186), (-0.377, -1.394, 3.172), (-0.3954, -1.392, 3.158), (-0.4137, -1.405, 3.153), (-0.04433, -1.611, 2.832), (-0.03993, -1.626, 2.849), (-0.02933, -1.624, 2.869), (-0.01872, -1.608, 2.881), (-0.01433, -1.585, 2.877), (-0.01872, -1.571, 2.86), (-0.02933, -1.572, 2.839), (-0.03993, -1.589, 2.828), (0.4707, -1.679, 2.712), (0.4707, -1.693, 2.73), (0.4707, -1.69, 2.752), (0.4707, -1.672, 2.767), (0.4707, -1.649, 2.764), (0.4707, -1.635, 2.746), (0.4707, -1.638, 2.723), (0.4707, -1.656, 2.709), (0.9857, -1.611, 2.832), (0.9813, -1.626, 2.849), (0.9707, -1.624, 2.869), (0.9601, -1.608, 2.881), (0.9557, -1.585, 2.877), (0.9601, -1.571, 2.86), (0.9707, -1.572, 2.839), (0.9813, -1.589, 2.828), (1.363, -1.425, 3.16), (1.355, -1.442, 3.174), (1.337, -1.444, 3.188), (1.318, -1.431, 3.192), (1.311, -1.411, 3.186), (1.318, -1.394, 3.172), (1.337, -1.392, 3.158), (1.355, -1.405, 3.153)], [], [(0, 8, 9, 1), (1, 9, 10, 2), (2, 10, 11, 3), (3, 11, 12, 4), (4, 12, 13, 5), (5, 13, 14, 6), (6, 14, 15, 7), (7, 15, 8, 0), (8, 16, 17, 9), (9, 17, 18, 10), (10, 18, 19, 11), (11, 19, 20, 12), (12, 20, 21, 13), (13, 21, 22, 14), (14, 22, 23, 15), (15, 23, 16, 8), (16, 24, 25, 17), (17, 25, 26, 18), (18, 26, 27, 19), (19, 27, 28, 20), (20, 28, 29, 21), (21, 29, 30, 22), (22, 30, 31, 23), (23, 31, 24, 16), (24, 32, 33, 25), (25, 33, 34, 26), (26, 34, 35, 27), (27, 35, 36, 28), (28, 36, 37, 29), (29, 37, 38, 30), (30, 38, 39, 31), (31, 39, 32, 24), (32, 40, 41, 33), (33, 41, 42, 34), (34, 42, 43, 35), (35, 43, 44, 36), (36, 44, 45, 37), (37, 45, 46, 38), (38, 46, 47, 39), (39, 47, 40, 32), (40, 48, 49, 41), (41, 49, 50, 42), (42, 50, 51, 43), (43, 51, 52, 44), (44, 52, 53, 45), (45, 53, 54, 46), (46, 54, 55, 47), (47, 55, 48, 40), (48, 56, 57, 49), (49, 57, 58, 50), (50, 58, 59, 51), (51, 59, 60, 52), (52, 60, 61, 53), (53, 61, 62, 54), (54, 62, 63, 55), (55, 63, 56, 48), (56, 64, 65, 57), (57, 65, 66, 58), (58, 66, 67, 59), (59, 67, 68, 60), (60, 68, 69, 61), (61, 69, 70, 62), (62, 70, 71, 63), (63, 71, 64, 56), (64, 72, 73, 65), (65, 73, 74, 66), (66, 74, 75, 67), (67, 75, 76, 68), (68, 76, 77, 69), (69, 77, 78, 70), (70, 78, 79, 71), (71, 79, 72, 64), (72, 80, 81, 73), (73, 81, 82, 74), (74, 82, 83, 75), (75, 83, 84, 76), (76, 84, 85, 77), (77, 85, 86, 78), (78, 86, 87, 79), (79, 87, 80, 72), (80, 88, 89, 81), (81, 89, 90, 82), (82, 90, 91, 83), (83, 91, 92, 84), (84, 92, 93, 85), (85, 93, 94, 86), (86, 94, 95, 87), (87, 95, 88, 80), (88, 0, 1, 89), (89, 1, 2, 90), (90, 2, 3, 91), (91, 3, 4, 92), (92, 4, 5, 93), (93, 5, 6, 94), (94, 6, 7, 95), (95, 7, 0, 88)])
me_torus.polygons.foreach_set('use_smooth', [True] * 96)
_uv = me_torus.uv_layers.new(name='UVMap')
_uv.uv.foreach_set('vector', [0.5, 0.5, 0.5833, 0.5, 0.5833, 0.625, 0.5, 0.625, 0.5, 0.625, 0.5833, 0.625, 0.5833, 0.75, 0.5, 0.75, 0.5, 0.75, 0.5833, 0.75, 0.5833, 0.875, 0.5, 0.875, 0.5, 0.875, 0.5833, 0.875, 0.5833, 1.0, 0.5, 1.0, 0.5, 0.0, 0.5833, 0.0, 0.5833, 0.125, 0.5, 0.125, 0.5, 0.125, 0.5833, 0.125, 0.5833, 0.25, 0.5, 0.25, 0.5, 0.25, 0.5833, 0.25, 0.5833, 0.375, 0.5, 0.375, 0.5, 0.375, 0.5833, 0.375, 0.5833, 0.5, 0.5, 0.5, 0.5833, 0.5, 0.6667, 0.5, 0.6667, 0.625, 0.5833, 0.625, 0.5833, 0.625, 0.6667, 0.625, 0.6667, 0.75, 0.5833, 0.75, 0.5833, 0.75, 0.6667, 0.75, 0.6667, 0.875, 0.5833, 0.875, 0.5833, 0.875, 0.6667, 0.875, 0.6667, 1.0, 0.5833, 1.0, 0.5833, 0.0, 0.6667, 0.0, 0.6667, 0.125, 0.5833, 0.125, 0.5833, 0.125, 0.6667, 0.125, 0.6667, 0.25, 0.5833, 0.25, 0.5833, 0.25, 0.6667, 0.25, 0.6667, 0.375, 0.5833, 0.375, 0.5833, 0.375, 0.6667, 0.375, 0.6667, 0.5, 0.5833, 0.5, 0.6667, 0.5, 0.75, 0.5, 0.75, 0.625, 0.6667, 0.625, 0.6667, 0.625, 0.75, 0.625, 0.75, 0.75, 0.6667, 0.75, 0.6667, 0.75, 0.75, 0.75, 0.75, 0.875, 0.6667, 0.875, 0.6667, 0.875, 0.75, 0.875, 0.75, 1.0, 0.6667, 1.0, 0.6667, 0.0, 0.75, 0.0, 0.75, 0.125, 0.6667, 0.125, 0.6667, 0.125, 0.75, 0.125, 0.75, 0.25, 0.6667, 0.25, 0.6667, 0.25, 0.75, 0.25, 0.75, 0.375, 0.6667, 0.375, 0.6667, 0.375, 0.75, 0.375, 0.75, 0.5, 0.6667, 0.5, 0.75, 0.5, 0.8333, 0.5, 0.8333, 0.625, 0.75, 0.625, 0.75, 0.625, 0.8333, 0.625, 0.8333, 0.75, 0.75, 0.75, 0.75, 0.75, 0.8333, 0.75, 0.8333, 0.875, 0.75, 0.875, 0.75, 0.875, 0.8333, 0.875, 0.8333, 1.0, 0.75, 1.0, 0.75, 0.0, 0.8333, 0.0, 0.8333, 0.125, 0.75, 0.125, 0.75, 0.125, 0.8333, 0.125, 0.8333, 0.25, 0.75, 0.25, 0.75, 0.25, 0.8333, 0.25, 0.8333, 0.375, 0.75, 0.375, 0.75, 0.375, 0.8333, 0.375, 0.8333, 0.5, 0.75, 0.5, 0.8333, 0.5, 0.9167, 0.5, 0.9167, 0.625, 0.8333, 0.625, 0.8333, 0.625, 0.9167, 0.625, 0.9167, 0.75, 0.8333, 0.75, 0.8333, 0.75, 0.9167, 0.75, 0.9167, 0.875, 0.8333, 0.875, 0.8333, 0.875, 0.9167, 0.875, 0.9167, 1.0, 0.8333, 1.0, 0.8333, 0.0, 0.9167, 0.0, 0.9167, 0.125, 0.8333, 0.125, 0.8333, 0.125, 0.9167, 0.125, 0.9167, 0.25, 0.8333, 0.25, 0.8333, 0.25, 0.9167, 0.25, 0.9167, 0.375, 0.8333, 0.375, 0.8333, 0.375, 0.9167, 0.375, 0.9167, 0.5, 0.8333, 0.5, 0.9167, 0.5, 1.0, 0.5, 1.0, 0.625, 0.9167, 0.625, 0.9167, 0.625, 1.0, 0.625, 1.0, 0.75, 0.9167, 0.75, 0.9167, 0.75, 1.0, 0.75, 1.0, 0.875, 0.9167, 0.875, 0.9167, 0.875, 1.0, 0.875, 1.0, 1.0, 0.9167, 1.0, 0.9167, 0.0, 1.0, 0.0, 1.0, 0.125, 0.9167, 0.125, 0.9167, 0.125, 1.0, 0.125, 1.0, 0.25, 0.9167, 0.25, 0.9167, 0.25, 1.0, 0.25, 1.0, 0.375, 0.9167, 0.375, 0.9167, 0.375, 1.0, 0.375, 1.0, 0.5, 0.9167, 0.5, 2.22e-16, 0.5, 0.08333, 0.5, 0.08333, 0.625, 2.22e-16, 0.625, 2.22e-16, 0.625, 0.08333, 0.625, 0.08333, 0.75, 2.22e-16, 0.75, 2.22e-16, 0.75, 0.08333, 0.75, 0.08333, 0.875, 2.22e-16, 0.875, 2.22e-16, 0.875, 0.08333, 0.875, 0.08333, 1.0, 2.22e-16, 1.0, 2.22e-16, 0.0, 0.08333, 0.0, 0.08333, 0.125, 2.22e-16, 0.125, 2.22e-16, 0.125, 0.08333, 0.125, 0.08333, 0.25, 2.22e-16, 0.25, 2.22e-16, 0.25, 0.08333, 0.25, 0.08333, 0.375, 2.22e-16, 0.375, 2.22e-16, 0.375, 0.08333, 0.375, 0.08333, 0.5, 2.22e-16, 0.5, 0.08333, 0.5, 0.1667, 0.5, 0.1667, 0.625, 0.08333, 0.625, 0.08333, 0.625, 0.1667, 0.625, 0.1667, 0.75, 0.08333, 0.75, 0.08333, 0.75, 0.1667, 0.75, 0.1667, 0.875, 0.08333, 0.875, 0.08333, 0.875, 0.1667, 0.875, 0.1667, 1.0, 0.08333, 1.0, 0.08333, 0.0, 0.1667, 0.0, 0.1667, 0.125, 0.08333, 0.125, 0.08333, 0.125, 0.1667, 0.125, 0.1667, 0.25, 0.08333, 0.25, 0.08333, 0.25, 0.1667, 0.25, 0.1667, 0.375, 0.08333, 0.375, 0.08333, 0.375, 0.1667, 0.375, 0.1667, 0.5, 0.08333, 0.5, 0.1667, 0.5, 0.25, 0.5, 0.25, 0.625, 0.1667, 0.625, 0.1667, 0.625, 0.25, 0.625, 0.25, 0.75, 0.1667, 0.75, 0.1667, 0.75, 0.25, 0.75, 0.25, 0.875, 0.1667, 0.875, 0.1667, 0.875, 0.25, 0.875, 0.25, 1.0, 0.1667, 1.0, 0.1667, 0.0, 0.25, 0.0, 0.25, 0.125, 0.1667, 0.125, 0.1667, 0.125, 0.25, 0.125, 0.25, 0.25, 0.1667, 0.25, 0.1667, 0.25, 0.25, 0.25, 0.25, 0.375, 0.1667, 0.375, 0.1667, 0.375, 0.25, 0.375, 0.25, 0.5, 0.1667, 0.5, 0.25, 0.5, 0.3333, 0.5, 0.3333, 0.625, 0.25, 0.625, 0.25, 0.625, 0.3333, 0.625, 0.3333, 0.75, 0.25, 0.75, 0.25, 0.75, 0.3333, 0.75, 0.3333, 0.875, 0.25, 0.875, 0.25, 0.875, 0.3333, 0.875, 0.3333, 1.0, 0.25, 1.0, 0.25, 0.0, 0.3333, 0.0, 0.3333, 0.125, 0.25, 0.125, 0.25, 0.125, 0.3333, 0.125, 0.3333, 0.25, 0.25, 0.25, 0.25, 0.25, 0.3333, 0.25, 0.3333, 0.375, 0.25, 0.375, 0.25, 0.375, 0.3333, 0.375, 0.3333, 0.5, 0.25, 0.5, 0.3333, 0.5, 0.4167, 0.5, 0.4167, 0.625, 0.3333, 0.625, 0.3333, 0.625, 0.4167, 0.625, 0.4167, 0.75, 0.3333, 0.75, 0.3333, 0.75, 0.4167, 0.75, 0.4167, 0.875, 0.3333, 0.875, 0.3333, 0.875, 0.4167, 0.875, 0.4167, 1.0, 0.3333, 1.0, 0.3333, 0.0, 0.4167, 0.0, 0.4167, 0.125, 0.3333, 0.125, 0.3333, 0.125, 0.4167, 0.125, 0.4167, 0.25, 0.3333, 0.25, 0.3333, 0.25, 0.4167, 0.25, 0.4167, 0.375, 0.3333, 0.375, 0.3333, 0.375, 0.4167, 0.375, 0.4167, 0.5, 0.3333, 0.5, 0.4167, 0.5, 0.5, 0.5, 0.5, 0.625, 0.4167, 0.625, 0.4167, 0.625, 0.5, 0.625, 0.5, 0.75, 0.4167, 0.75, 0.4167, 0.75, 0.5, 0.75, 0.5, 0.875, 0.4167, 0.875, 0.4167, 0.875, 0.5, 0.875, 0.5, 1.0, 0.4167, 1.0, 0.4167, 0.0, 0.5, 0.0, 0.5, 0.125, 0.4167, 0.125, 0.4167, 0.125, 0.5, 0.125, 0.5, 0.25, 0.4167, 0.25, 0.4167, 0.25, 0.5, 0.25, 0.5, 0.375, 0.4167, 0.375, 0.4167, 0.375, 0.5, 0.375, 0.5, 0.5, 0.4167, 0.5])
me_torus.materials.append(mat_material_001)
me_torus.update()
me_cylinder = bpy.data.meshes.new('Cylinder')
me_cylinder.from_pydata([(0.1909, 0.2809, 1.772), (0.1909, -0.2942, 1.772), (0.2066, 0.2809, 1.766), (0.2066, -0.2942, 1.766), (0.213, 0.2809, 1.75), (0.213, -0.2942, 1.75), (0.2066, 0.2809, 1.734), (0.2066, -0.2942, 1.734), (0.1909, 0.2809, 1.728), (0.1909, -0.2942, 1.728), (0.1753, 0.2809, 1.734), (0.1753, -0.2942, 1.734), (0.1688, 0.2809, 1.75), (0.1688, -0.2942, 1.75), (0.1753, 0.2809, 1.766), (0.1753, -0.2942, 1.766)], [], [(0, 1, 3, 2), (2, 3, 5, 4), (4, 5, 7, 6), (6, 7, 9, 8), (8, 9, 11, 10), (10, 11, 13, 12), (3, 1, 15, 13, 11, 9, 7, 5), (12, 13, 15, 14), (14, 15, 1, 0), (0, 2, 4, 6, 8, 10, 12, 14)])
me_cylinder.polygons.foreach_set('use_smooth', [True] * 10)
_k = set([(0, 2), (0, 14), (1, 3), (1, 15), (2, 4), (3, 5), (4, 6), (5, 7), (6, 8), (7, 9), (8, 10), (9, 11), (10, 12), (11, 13), (12, 14), (13, 15)])
me_cylinder.attributes.new('sharp_edge', 'BOOLEAN', 'EDGE').data.foreach_set('value', [ (min(e.vertices), max(e.vertices)) in _k for e in me_cylinder.edges])
_uv = me_cylinder.uv_layers.new(name='UVMap')
_uv.uv.foreach_set('vector', [1.0, 0.5, 1.0, 1.0, 0.875, 1.0, 0.875, 0.5, 0.875, 0.5, 0.875, 1.0, 0.75, 1.0, 0.75, 0.5, 0.75, 0.5, 0.75, 1.0, 0.625, 1.0, 0.625, 0.5, 0.625, 0.5, 0.625, 1.0, 0.5, 1.0, 0.5, 0.5, 0.5, 0.5, 0.5, 1.0, 0.375, 1.0, 0.375, 0.5, 0.375, 0.5, 0.375, 1.0, 0.25, 1.0, 0.25, 0.5, 0.4197, 0.4197, 0.25, 0.49, 0.08029, 0.4197, 0.01, 0.25, 0.08029, 0.08029, 0.25, 0.01, 0.4197, 0.08029, 0.49, 0.25, 0.25, 0.5, 0.25, 1.0, 0.125, 1.0, 0.125, 0.5, 0.125, 0.5, 0.125, 1.0, 0.0, 1.0, 0.0, 0.5, 0.75, 0.49, 0.9197, 0.4197, 0.99, 0.25, 0.9197, 0.08029, 0.75, 0.01, 0.5803, 0.08029, 0.51, 0.25, 0.5803, 0.4197])
me_cylinder.materials.append(mat_material_001)
me_cylinder.update()
me_sphere_001 = bpy.data.meshes.new('Sphere.001')
me_sphere_001.from_pydata([(0.09754, 0.2355, 1.32), (0.1802, 0.1802, 1.32), (0.2355, 0.09754, 1.32), (0.2549, -1.155e-08, 1.32), (0.2355, -0.09754, 1.32), (0.1802, -0.1802, 1.32), (0.09754, -0.2355, 1.32), (-7.821e-08, -0.2549, 1.32), (-0.09754, -0.2355, 1.32), (-0.1802, -0.1802, 1.32), (-0.2355, -0.09754, 1.32), (-0.2549, 1.373e-07, 1.32), (-0.2355, 0.09754, 1.32), (-0.1802, 0.1802, 1.32), (-0.09754, 0.2355, 1.32), (1.6e-07, 0.2549, 1.32), (0.09754, 0.2355, 2.253), (0.1802, 0.1802, 2.253), (0.2355, 0.09754, 2.253), (0.2549, -1.155e-08, 2.253), (0.2355, -0.09754, 2.253), (0.1802, -0.1802, 2.253), (0.09754, -0.2355, 2.253), (-7.821e-08, -0.2549, 2.416), (-0.09754, -0.2355, 2.416), (-0.1802, -0.1802, 2.416), (-0.2355, -0.09754, 2.416), (-0.2549, 1.373e-07, 2.416), (-0.2355, 0.09754, 2.416), (-0.1802, 0.1802, 2.416), (-0.09754, 0.2355, 2.416), (1.6e-07, 0.2549, 2.416), (4.088e-08, 0.0, 2.416), (0.09754, 0.0, 2.253)], [], [(15, 14, 30, 31), (8, 7, 23, 24), (1, 0, 16, 17), (0, 15, 31, 16), (9, 8, 24, 25), (2, 1, 17, 18), (10, 9, 25, 26), (3, 2, 18, 19), (11, 10, 26, 27), (4, 3, 19, 20), (12, 11, 27, 28), (5, 4, 20, 21), (13, 12, 28, 29), (6, 5, 21, 22), (14, 13, 29, 30), (7, 6, 22, 23), (31, 30, 29, 28, 27), (33, 32, 23, 22), (17, 16, 33, 22, 21, 20, 19, 18), (23, 32, 27), (24, 23, 27, 26, 25), (32, 31, 27), (16, 31, 32, 33)])
me_sphere_001.polygons.foreach_set('use_smooth', [True] * 23)
_k = set([(0, 1), (0, 15), (1, 2), (2, 3), (3, 4), (4, 5), (5, 6), (6, 7), (7, 8), (8, 9), (9, 10), (10, 11), (11, 12), (12, 13), (13, 14), (14, 15), (16, 17), (16, 31), (16, 33), (17, 18), (18, 19), (19, 20), (20, 21), (21, 22), (22, 23), (22, 33), (23, 24), (23, 32), (24, 25), (25, 26), (26, 27), (27, 28), (28, 29), (29, 30), (30, 31), (31, 32)])
me_sphere_001.attributes.new('sharp_edge', 'BOOLEAN', 'EDGE').data.foreach_set('value', [ (min(e.vertices), max(e.vertices)) in _k for e in me_sphere_001.edges])
_uv = me_sphere_001.uv_layers.new(name='UVMap')
_uv.uv.foreach_set('vector', [0.75, 0.875, 0.8125, 0.875, 0.8125, 0.875, 0.75, 0.875, 0.1875, 0.875, 0.25, 0.875, 0.25, 0.875, 0.1875, 0.875, 0.625, 0.875, 0.6875, 0.875, 0.6875, 0.875, 0.625, 0.875, 0.6875, 0.875, 0.75, 0.875, 0.75, 0.875, 0.6875, 0.875, 0.125, 0.875, 0.1875, 0.875, 0.1875, 0.875, 0.125, 0.875, 0.5625, 0.875, 0.625, 0.875, 0.625, 0.875, 0.5625, 0.875, 0.0625, 0.875, 0.125, 0.875, 0.125, 0.875, 0.0625, 0.875, 0.5, 0.875, 0.5625, 0.875, 0.5625, 0.875, 0.5, 0.875, 0.0, 0.875, 0.0625, 0.875, 0.0625, 0.875, 0.0, 0.875, 0.4375, 0.875, 0.5, 0.875, 0.5, 0.875, 0.4375, 0.875, 0.9375, 0.875, 1.0, 0.875, 1.0, 0.875, 0.9375, 0.875, 0.375, 0.875, 0.4375, 0.875, 0.4375, 0.875, 0.375, 0.875, 0.875, 0.875, 0.9375, 0.875, 0.9375, 0.875, 0.875, 0.875, 0.3125, 0.875, 0.375, 0.875, 0.375, 0.875, 0.3125, 0.875, 0.8125, 0.875, 0.875, 0.875, 0.875, 0.875, 0.8125, 0.875, 0.25, 0.875, 0.3125, 0.875, 0.3125, 0.875, 0.25, 0.875, 0.75, 0.875, 0.8125, 0.875, 0.875, 0.875, 0.9375, 0.875, 1.0, 0.875, 0.5, 0.875, 0.5, 0.875, 0.25, 0.875, 0.3125, 0.875, 0.625, 0.875, 0.6875, 0.875, 0.5, 0.875, 0.3125, 0.875, 0.375, 0.875, 0.4375, 0.875, 0.5, 0.875, 0.5625, 0.875, 0.25, 0.875, 0.5, 0.875, 1.0, 0.875, 0.1875, 0.875, 0.25, 0.875, 1.0, 0.875, 0.0625, 0.875, 0.125, 0.875, 0.5, 0.875, 0.75, 0.875, 1.0, 0.875, 0.6875, 0.875, 0.75, 0.875, 0.5, 0.875, 0.5, 0.875])
me_sphere_001.materials.append(mat_material_001)
me_sphere_001.update()

# ---- objects
ob_body = bpy.data.objects.new('body', me_sphere)
ob_launcher = bpy.data.objects.new('launcher', me_cube_002)
ob_torus = bpy.data.objects.new('Torus', me_torus)
ob_grenade_pin = bpy.data.objects.new('grenade pin', me_cylinder)
ob_body_001 = bpy.data.objects.new('body.001', me_sphere_001)

# ---- transforms, parenting, visibility, modifiers, constraints
ob_body.location = (0.0, 0.0, 0.0)
ob_body.scale = (0.07145, 0.07145, 0.07145)
_m = ob_body.modifiers.new('Auto Smooth', 'NODES')
_m.node_group = ng_auto_smooth
_gi = [s.identifier for s in ng_auto_smooth.interface.items_tree if s.item_type == 'SOCKET' and s.in_out == 'INPUT']
_m[_gi[1]] = 3.142  # Angle
ob_launcher.location = (0.0, 0.0, 0.0)
ob_launcher.scale = (0.07145, 0.07145, 0.07145)
_m = ob_launcher.modifiers.new('Auto Smooth', 'NODES')
_m.node_group = ng_auto_smooth
_gi = [s.identifier for s in ng_auto_smooth.interface.items_tree if s.item_type == 'SOCKET' and s.in_out == 'INPUT']
_m[_gi[1]] = 3.142  # Angle
ob_torus.location = (0.0, 0.0, 0.0)
ob_torus.scale = (0.028, 0.028, 0.028)
_m = ob_torus.modifiers.new('Auto Smooth', 'NODES')
_m.node_group = ng_auto_smooth
_gi = [s.identifier for s in ng_auto_smooth.interface.items_tree if s.item_type == 'SOCKET' and s.in_out == 'INPUT']
_m[_gi[1]] = 3.142  # Angle
ob_grenade_pin.location = (-9.313e-10, 1.863e-09, -1.49e-08)
ob_grenade_pin.scale = (0.07145, 0.07145, 0.07145)
_m = ob_grenade_pin.modifiers.new('Auto Smooth', 'NODES')
_m.node_group = ng_auto_smooth
_gi = [s.identifier for s in ng_auto_smooth.interface.items_tree if s.item_type == 'SOCKET' and s.in_out == 'INPUT']
_m[_gi[1]] = 3.142  # Angle
ob_body_001.location = (0.0, 0.0, 0.0)
ob_body_001.scale = (0.07145, 0.07145, 0.07145)
_m = ob_body_001.modifiers.new('Auto Smooth', 'NODES')
_m.node_group = ng_auto_smooth
_gi = [s.identifier for s in ng_auto_smooth.interface.items_tree if s.item_type == 'SOCKET' and s.in_out == 'INPUT']
_m[_gi[1]] = 3.142  # Angle

# ---- collection membership
col_collection.objects.link(ob_body)
col_collection.objects.link(ob_launcher)
col_collection.objects.link(ob_torus)
col_collection.objects.link(ob_grenade_pin)
col_collection.objects.link(ob_body_001)

# ---- scene / render settings (as saved in the file)
scene.frame_start = 1; scene.frame_end = 250; scene.frame_set(1)
scene.render.engine = 'BLENDER_EEVEE_NEXT'
scene.render.resolution_x = 320
scene.render.resolution_y = 320
scene.render.film_transparent = True
scene.cycles.sampling_pattern = 'TABULATED_SOBOL'
scene.eevee.use_gtao = True
scene.eevee.use_raytracing = True
scene.view_settings.view_transform = 'Filmic'
bpy.context.view_layer.update()

# ---- added for rendering (the .blend has no active camera and no usable light): camera, sun
cam_auto = bpy.data.cameras.new('AutoCamera')
cam_auto.lens = 50.0
cam_auto.sensor_width = 36.0
cam_auto.clip_end = 1000.0
ob_auto_camera = bpy.data.objects.new('AutoCamera', cam_auto)
scene.collection.objects.link(ob_auto_camera)
ob_auto_camera.location = (0.319174, -0.376769, 0.290349)
ob_auto_camera.rotation_euler = (1.09748, -7.21219e-08, 0.694738)
scene.camera = ob_auto_camera
light_auto_sun = bpy.data.lights.new('AutoSun', 'SUN')
light_auto_sun.energy = 3.0
light_auto_sun.angle = 0.0523599
ob_auto_sun = bpy.data.objects.new('AutoSun', light_auto_sun)
scene.collection.objects.link(ob_auto_sun)
ob_auto_sun.rotation_euler = (0.872665, 0.174533, 0.523599)
bpy.context.view_layer.update()
